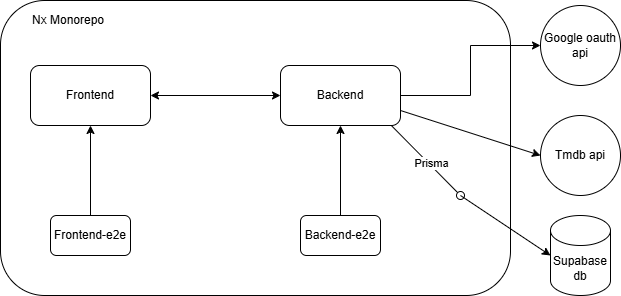

The diagram above was exported from draw.io. Its source (the exported page's mxGraphModel, read from the mxfile embedded in the PNG):
<mxGraphModel dx="1050" dy="530" grid="1" gridSize="10" guides="1" tooltips="1" connect="1" arrows="1" fold="1" page="1" pageScale="1" pageWidth="827" pageHeight="1169" math="0" shadow="0">
  <root>
    <mxCell id="0" />
    <mxCell id="1" parent="0" />
    <mxCell id="VDDqaKB5lHk67v76jkLK-4" value="Tmdb api" style="ellipse;whiteSpace=wrap;html=1;aspect=fixed;" parent="1" vertex="1">
      <mxGeometry x="570" y="510" width="80" height="80" as="geometry" />
    </mxCell>
    <mxCell id="VDDqaKB5lHk67v76jkLK-5" value="Google oauth api" style="ellipse;whiteSpace=wrap;html=1;aspect=fixed;" parent="1" vertex="1">
      <mxGeometry x="570" y="400" width="80" height="80" as="geometry" />
    </mxCell>
    <mxCell id="VDDqaKB5lHk67v76jkLK-9" value="Supabase db" style="shape=cylinder3;whiteSpace=wrap;html=1;boundedLbl=1;backgroundOutline=1;size=15;" parent="1" vertex="1">
      <mxGeometry x="580" y="610" width="60" height="80" as="geometry" />
    </mxCell>
    <mxCell id="VDDqaKB5lHk67v76jkLK-12" value="" style="rounded=1;whiteSpace=wrap;html=1;" parent="1" vertex="1">
      <mxGeometry x="30" y="395" width="510" height="295" as="geometry" />
    </mxCell>
    <mxCell id="VDDqaKB5lHk67v76jkLK-27" style="edgeStyle=orthogonalEdgeStyle;rounded=0;orthogonalLoop=1;jettySize=auto;html=1;exitX=1;exitY=0.5;exitDx=0;exitDy=0;entryX=0;entryY=0.5;entryDx=0;entryDy=0;startArrow=classic;startFill=1;" parent="1" source="VDDqaKB5lHk67v76jkLK-14" target="VDDqaKB5lHk67v76jkLK-15" edge="1">
      <mxGeometry relative="1" as="geometry" />
    </mxCell>
    <mxCell id="VDDqaKB5lHk67v76jkLK-14" value="Frontend" style="rounded=1;whiteSpace=wrap;html=1;" parent="1" vertex="1">
      <mxGeometry x="60" y="460" width="120" height="60" as="geometry" />
    </mxCell>
    <mxCell id="VDDqaKB5lHk67v76jkLK-26" style="edgeStyle=orthogonalEdgeStyle;rounded=0;orthogonalLoop=1;jettySize=auto;html=1;exitX=1;exitY=0.5;exitDx=0;exitDy=0;entryX=0;entryY=0.5;entryDx=0;entryDy=0;" parent="1" source="VDDqaKB5lHk67v76jkLK-15" target="VDDqaKB5lHk67v76jkLK-5" edge="1">
      <mxGeometry relative="1" as="geometry" />
    </mxCell>
    <mxCell id="VDDqaKB5lHk67v76jkLK-15" value="Backend" style="rounded=1;whiteSpace=wrap;html=1;" parent="1" vertex="1">
      <mxGeometry x="310" y="460" width="120" height="60" as="geometry" />
    </mxCell>
    <mxCell id="VDDqaKB5lHk67v76jkLK-16" value="Frontend-e2e" style="rounded=1;whiteSpace=wrap;html=1;" parent="1" vertex="1">
      <mxGeometry x="80" y="610" width="80" height="40" as="geometry" />
    </mxCell>
    <mxCell id="VDDqaKB5lHk67v76jkLK-17" value="Backend-e2e" style="rounded=1;whiteSpace=wrap;html=1;" parent="1" vertex="1">
      <mxGeometry x="330" y="610" width="80" height="40" as="geometry" />
    </mxCell>
    <mxCell id="VDDqaKB5lHk67v76jkLK-18" value="" style="endArrow=classic;html=1;rounded=0;exitX=0.5;exitY=0;exitDx=0;exitDy=0;entryX=0.5;entryY=1;entryDx=0;entryDy=0;" parent="1" source="VDDqaKB5lHk67v76jkLK-16" target="VDDqaKB5lHk67v76jkLK-14" edge="1">
      <mxGeometry width="50" height="50" relative="1" as="geometry">
        <mxPoint x="390" y="560" as="sourcePoint" />
        <mxPoint x="440" y="510" as="targetPoint" />
      </mxGeometry>
    </mxCell>
    <mxCell id="VDDqaKB5lHk67v76jkLK-19" value="" style="endArrow=classic;html=1;rounded=0;exitX=0.5;exitY=0;exitDx=0;exitDy=0;entryX=0.5;entryY=1;entryDx=0;entryDy=0;" parent="1" source="VDDqaKB5lHk67v76jkLK-17" target="VDDqaKB5lHk67v76jkLK-15" edge="1">
      <mxGeometry width="50" height="50" relative="1" as="geometry">
        <mxPoint x="369.5" y="610" as="sourcePoint" />
        <mxPoint x="369.5" y="520" as="targetPoint" />
      </mxGeometry>
    </mxCell>
    <mxCell id="VDDqaKB5lHk67v76jkLK-20" value="Nx Monorepo" style="text;html=1;align=center;verticalAlign=middle;whiteSpace=wrap;rounded=0;" parent="1" vertex="1">
      <mxGeometry x="50" y="400" width="96" height="30" as="geometry" />
    </mxCell>
    <mxCell id="VDDqaKB5lHk67v76jkLK-21" value="" style="html=1;verticalAlign=bottom;labelBackgroundColor=none;endArrow=oval;endFill=0;endSize=8;rounded=0;exitX=0.927;exitY=1.007;exitDx=0;exitDy=0;exitPerimeter=0;" parent="1" source="VDDqaKB5lHk67v76jkLK-15" edge="1">
      <mxGeometry width="160" relative="1" as="geometry">
        <mxPoint x="430" y="510" as="sourcePoint" />
        <mxPoint x="490" y="590" as="targetPoint" />
      </mxGeometry>
    </mxCell>
    <mxCell id="VDDqaKB5lHk67v76jkLK-22" value="Prisma" style="edgeLabel;html=1;align=center;verticalAlign=middle;resizable=0;points=[];" parent="VDDqaKB5lHk67v76jkLK-21" vertex="1" connectable="0">
      <mxGeometry x="0.095" y="2" relative="1" as="geometry">
        <mxPoint as="offset" />
      </mxGeometry>
    </mxCell>
    <mxCell id="VDDqaKB5lHk67v76jkLK-23" value="" style="endArrow=classic;html=1;rounded=0;entryX=0;entryY=0.5;entryDx=0;entryDy=0;entryPerimeter=0;" parent="1" target="VDDqaKB5lHk67v76jkLK-9" edge="1">
      <mxGeometry width="50" height="50" relative="1" as="geometry">
        <mxPoint x="490" y="590" as="sourcePoint" />
        <mxPoint x="440" y="500" as="targetPoint" />
      </mxGeometry>
    </mxCell>
    <mxCell id="VDDqaKB5lHk67v76jkLK-25" value="" style="endArrow=classic;html=1;rounded=0;exitX=1;exitY=0.75;exitDx=0;exitDy=0;entryX=0;entryY=0.5;entryDx=0;entryDy=0;" parent="1" source="VDDqaKB5lHk67v76jkLK-15" target="VDDqaKB5lHk67v76jkLK-4" edge="1">
      <mxGeometry width="50" height="50" relative="1" as="geometry">
        <mxPoint x="390" y="510" as="sourcePoint" />
        <mxPoint x="440" y="460" as="targetPoint" />
      </mxGeometry>
    </mxCell>
  </root>
</mxGraphModel>